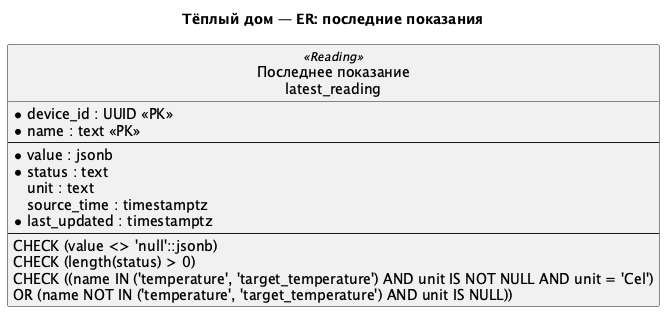

The diagram above was rendered by PlantUML. Its source (embedded in the PNG):
@startuml Warmhouse_Monitoring_ER
title Тёплый дом — ER: последние показания
hide circle
skinparam linetype ortho

entity "Последнее показание\nlatest_reading" as reading <<Reading>> {
  * device_id : UUID <<PK>>
  * name : text <<PK>>
  --
  * value : jsonb
  * status : text
  unit : text
  source_time : timestamptz
  * last_updated : timestamptz
  --
  CHECK (value <> 'null'::jsonb)
  CHECK (length(status) > 0)
  CHECK ((name IN ('temperature', 'target_temperature') AND unit IS NOT NULL AND unit = 'Cel')
    OR (name NOT IN ('temperature', 'target_temperature') AND unit IS NULL))
}

@enduml